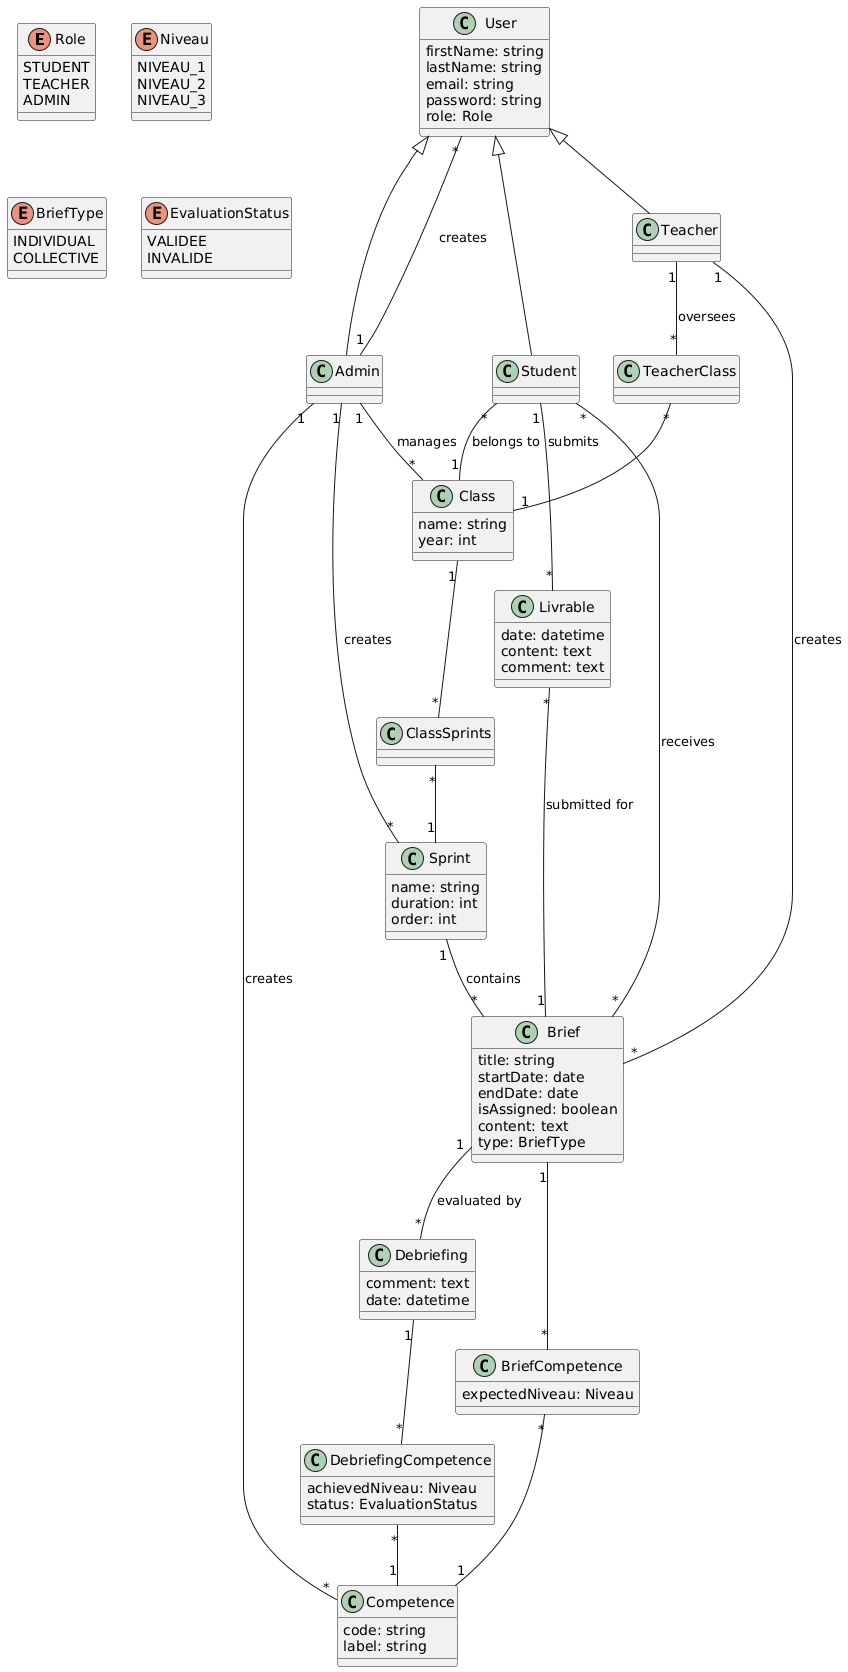

The diagram above was rendered by PlantUML. Its source (embedded in the PNG):
@startuml
' Enumerations
enum Role {
  STUDENT
  TEACHER
  ADMIN
}

enum Niveau {
  NIVEAU_1
  NIVEAU_2
  NIVEAU_3
}

enum BriefType {
  INDIVIDUAL
  COLLECTIVE
}

enum EvaluationStatus {
  VALIDEE
  INVALIDE
}

' Main Classes
class User {
  firstName: string
  lastName: string
  email: string
  password: string
  role: Role
}

class Admin {
}

class Student {
}

class Teacher {
}

class Class {
  name: string
  year: int
}

class Sprint {
  name: string
  duration: int
  order: int
}

class Brief {
  title: string
  startDate: date
  endDate: date
  isAssigned: boolean
  content: text
  type: BriefType
}

class Livrable {
  date: datetime
  content: text
  comment: text
}

class BriefCompetence {
  expectedNiveau: Niveau
}

class Debriefing {
  comment: text
  date: datetime
}

class DebriefingCompetence {
  achievedNiveau: Niveau
  status: EvaluationStatus
}

class Competence {
  code: string
  label: string
}

class TeacherClass {
}

class ClassSprints {
}

' Inheritance
User <|-- Admin
User <|-- Student
User <|-- Teacher

' Associations
Admin "1" -- "*" User : creates
Admin "1" -- "*" Class : manages
Admin "1" -- "*" Sprint : creates
Admin "1" -- "*" Competence : creates

Student "*" -- "1" Class : belongs to
Student "*" -- "*" Brief : receives
Student "1" -- "*" Livrable : submits

Teacher "1" -- "*" TeacherClass : oversees
TeacherClass "*" -- "1" Class

Teacher "1" -- "*" Brief : creates

Class "1" -- "*" ClassSprints
ClassSprints "*" -- "1" Sprint

Sprint "1" -- "*" Brief : contains

Brief "1" -- "*" BriefCompetence
BriefCompetence "*" -- "1" Competence

Brief "1" -- "*" Debriefing : evaluated by

Livrable "*" -- "1" Brief : submitted for

Debriefing "1" -- "*" DebriefingCompetence
DebriefingCompetence "*" -- "1" Competence
@enduml